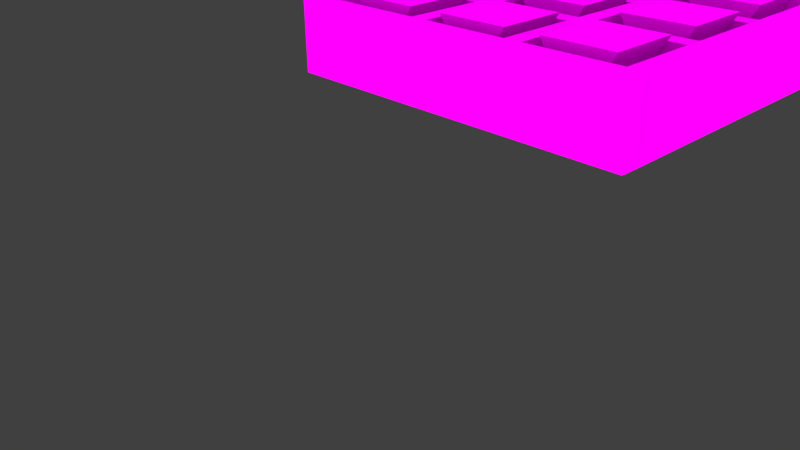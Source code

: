 # Source: tictactoe.blend  (saved by Blender 2.68.0; exported with 4.5.12 LTS)
import bpy
from mathutils import Matrix  # noqa: F401  (used for matrix-valued properties, if any)

bpy.ops.wm.read_factory_settings(use_empty=True)
scene = bpy.context.scene
scene.name = 'Scene'

# ---- collections
col_collection_1 = bpy.data.collections.new('Collection 1'); scene.collection.children.link(col_collection_1)

# ---- images (referenced by path relative to the original .blend; pixels are not part of the script)
import os
ASSET_DIR = os.environ.get("B2B_ASSET_DIR", "")  # directory of the original .blend (textures are referenced by path, not embedded)
HERE = os.path.dirname(os.path.abspath(__file__))  # packed textures are extracted next to this script under _unpacked/

def load_image(name, relpath, width, height, colorspace="sRGB"):
    """Load a texture the original file referenced (path relative to the .blend, or extracted next to this script)."""
    p = next((c for c in (os.path.join(HERE, relpath), os.path.join(ASSET_DIR, relpath)) if relpath and os.path.exists(c)), "")
    if p:
        img = bpy.data.images.load(p, check_existing=True)
        img.name = name
    else:  # same state as the original file: an image datablock whose file is absent (Cycles renders it pink)
        img = bpy.data.images.new(name, width, height)
        img.source = "FILE"
        img.filepath = "//" + (relpath or name)
    img.colorspace_settings.name = colorspace
    return img
img_nought_cross_texture_png = load_image('nought_cross_texture.png', 'textures/nought_cross_texture.png', 1024, 1024, 'sRGB')
img_front_wood_texture_png = load_image('front_wood_texture.png', 'textures/front_wood_texture.png', 1024, 1024, 'sRGB')

# ---- materials (node trees are filled in below, after node groups)
mat_naught_cross = bpy.data.materials.new('naught_cross')
mat_naught_cross.alpha_threshold = 0.0
mat_naught_cross.roughness = 0.5
mat_naught_cross.line_color = (0.0, 0.0, 0.0, 1.0)
mat_material_001 = bpy.data.materials.new('Material.001')
mat_material_001.alpha_threshold = 0.0
mat_material_001.roughness = 0.5
mat_material_001.line_color = (0.0, 0.0, 0.0, 1.0)

# ---- material node trees
mat_naught_cross.use_nodes = True; mat_naught_cross.node_tree.nodes.clear()
_N = mat_naught_cross.node_tree.nodes; _L = mat_naught_cross.node_tree.links
n0 = _N.new('ShaderNodeOutputMaterial'); n0.name = 'Material Output'; n0.location = (300, 300)
n1 = _N.new('ShaderNodeTexImage'); n1.name = 'Image Texture'; n1.location = (-180, 300)
n1.width = 140
n1.image = img_nought_cross_texture_png
n2 = _N.new('ShaderNodeAmbientOcclusion'); n2.name = 'Ambient Occlusion'; n2.location = (110, 300)
n2.samples = 1
n2.inputs[1].default_value = 0.0
_L.new(n1.outputs[0], n2.inputs[0])
_L.new(n2.outputs[0], n0.inputs[0])
n0.is_active_output = True
mat_material_001.use_nodes = True; mat_material_001.node_tree.nodes.clear()
_N = mat_material_001.node_tree.nodes; _L = mat_material_001.node_tree.links
n0 = _N.new('ShaderNodeOutputMaterial'); n0.name = 'Material Output'; n0.location = (300, 300)
n1 = _N.new('ShaderNodeAmbientOcclusion'); n1.name = 'Ambient Occlusion'; n1.location = (110, 300)
n1.samples = 1
n1.inputs[1].default_value = 0.0
n2 = _N.new('ShaderNodeTexImage'); n2.name = 'Image Texture'; n2.location = (-80, 300)
n2.width = 140
n2.image = img_front_wood_texture_png
_L.new(n2.outputs[0], n1.inputs[0])
_L.new(n1.outputs[0], n0.inputs[0])
n0.is_active_output = True

# ---- world
world_world = bpy.data.worlds.new('World'); scene.world = world_world
world_world.color = (0.05088, 0.05088, 0.05088)
world_world.use_sun_shadow = False
world_world.sun_shadow_jitter_overblur = 0.0
world_world.cycles.sampling_method = 'MANUAL'
world_world.cycles.sample_map_resolution = 256

# ---- cameras
cam_camera = bpy.data.cameras.new('Camera')
cam_camera.clip_end = 100.0
cam_camera.lens = 35.0
cam_camera.sensor_width = 32.0
cam_camera.sensor_height = 18.0
cam_camera.ortho_scale = 7.314
cam_camera.dof.focus_distance = 0.0

# ---- lights
light_sun = bpy.data.lights.new('Sun', 'SUN')
light_sun.transmission_factor = 0.0
light_sun.angle = 0.1993
light_sun.energy = 1.0
light_sun.shadow_buffer_clip_start = 0.5
light_sun.shadow_soft_size = 0.1
light_sun.shadow_cascade_max_distance = 1000.0
light_sun.cycles.use_multiple_importance_sampling = False

# ---- meshes
me_cube_019 = bpy.data.meshes.new('Cube.019')
me_cube_019.from_pydata([(-1.0, -1.0, 0.5773), (-1.0, 1.0, 0.5773), (-0.000158, 1.0, -1.155), (-0.000158, -1.0, -1.155), (1.0, -1.0, 0.5775), (1.0, 1.0, 0.5775)], [], [(4, 5, 1, 0), (5, 4, 3, 2), (0, 1, 2, 3), (5, 2, 1), (4, 0, 3)])
_uv = me_cube_019.uv_layers.new(name='UVMap')
_uv.uv.foreach_set('vector', [0.3665, 0.001121, 0.732, 0.0, 0.7331, 0.3655, 0.3677, 0.3666, 0.3665, 0.3655, 0.001121, 0.3666, 0.0, 0.001121, 0.3654, 0.0, 0.3665, 0.732, 0.001121, 0.7331, 1.742e-07, 0.3677, 0.3654, 0.3666, 0.6833, 0.549, 1.0, 0.3666, 0.9996, 0.732, 0.3665, 0.5496, 0.6829, 0.3666, 0.6833, 0.732])
me_cube_019.materials.append(mat_naught_cross)
me_cube_019.use_remesh_preserve_volume = False
me_cube_019.use_remesh_preserve_attributes = False
me_cube_019.use_mirror_vertex_groups = False
me_cube_019.update()
me_cube_018 = bpy.data.meshes.new('Cube.018')
me_cube_018.from_pydata([(-1.0, -1.0, 0.5773), (-1.0, 1.0, 0.5773), (-0.000158, 1.0, -1.155), (-0.000158, -1.0, -1.155), (1.0, -1.0, 0.5775), (1.0, 1.0, 0.5775)], [], [(4, 5, 1, 0), (5, 4, 3, 2), (0, 1, 2, 3), (5, 2, 1), (4, 0, 3)])
_uv = me_cube_018.uv_layers.new(name='UVMap')
_uv.uv.foreach_set('vector', [0.3665, 0.001121, 0.732, 0.0, 0.7331, 0.3655, 0.3677, 0.3666, 0.3665, 0.3655, 0.001121, 0.3666, 0.0, 0.001121, 0.3654, 0.0, 0.3665, 0.732, 0.001121, 0.7331, 1.742e-07, 0.3677, 0.3654, 0.3666, 0.6833, 0.549, 1.0, 0.3666, 0.9996, 0.732, 0.3665, 0.5496, 0.6829, 0.3666, 0.6833, 0.732])
me_cube_018.materials.append(mat_naught_cross)
me_cube_018.use_remesh_preserve_volume = False
me_cube_018.use_remesh_preserve_attributes = False
me_cube_018.use_mirror_vertex_groups = False
me_cube_018.update()
me_cube_024 = bpy.data.meshes.new('Cube.024')
me_cube_024.from_pydata([(-1.0, -1.0, 0.5773), (-1.0, 1.0, 0.5773), (-0.000158, 1.0, -1.155), (-0.000158, -1.0, -1.155), (1.0, -1.0, 0.5775), (1.0, 1.0, 0.5775)], [], [(4, 5, 1, 0), (5, 4, 3, 2), (0, 1, 2, 3), (5, 2, 1), (4, 0, 3)])
_uv = me_cube_024.uv_layers.new(name='UVMap')
_uv.uv.foreach_set('vector', [0.3665, 0.001121, 0.732, 0.0, 0.7331, 0.3655, 0.3677, 0.3666, 0.3665, 0.3655, 0.001121, 0.3666, 0.0, 0.001121, 0.3654, 0.0, 0.3665, 0.732, 0.001121, 0.7331, 1.742e-07, 0.3677, 0.3654, 0.3666, 0.6833, 0.549, 1.0, 0.3666, 0.9996, 0.732, 0.3665, 0.5496, 0.6829, 0.3666, 0.6833, 0.732])
me_cube_024.materials.append(mat_naught_cross)
me_cube_024.use_remesh_preserve_volume = False
me_cube_024.use_remesh_preserve_attributes = False
me_cube_024.use_mirror_vertex_groups = False
me_cube_024.update()
me_cube_001 = bpy.data.meshes.new('Cube.001')
me_cube_001.from_pydata([(-1.0, -1.0, 0.5773), (-1.0, 1.0, 0.5773), (-0.000158, 1.0, -1.155), (-0.000158, -1.0, -1.155), (1.0, -1.0, 0.5775), (1.0, 1.0, 0.5775)], [], [(4, 5, 1, 0), (5, 4, 3, 2), (0, 1, 2, 3), (5, 2, 1), (4, 0, 3)])
_uv = me_cube_001.uv_layers.new(name='UVMap')
_uv.uv.foreach_set('vector', [0.3665, 0.001121, 0.732, 0.0, 0.7331, 0.3655, 0.3677, 0.3666, 0.3665, 0.3655, 0.001121, 0.3666, 0.0, 0.001121, 0.3654, 0.0, 0.3665, 0.732, 0.001121, 0.7331, 1.742e-07, 0.3677, 0.3654, 0.3666, 0.6833, 0.549, 1.0, 0.3666, 0.9996, 0.732, 0.3665, 0.5496, 0.6829, 0.3666, 0.6833, 0.732])
me_cube_001.materials.append(mat_naught_cross)
me_cube_001.use_remesh_preserve_volume = False
me_cube_001.use_remesh_preserve_attributes = False
me_cube_001.use_mirror_vertex_groups = False
me_cube_001.update()
me_cube_006 = bpy.data.meshes.new('Cube.006')
me_cube_006.from_pydata([(-1.0, -1.0, 0.5773), (-1.0, 1.0, 0.5773), (-0.000158, 1.0, -1.155), (-0.000158, -1.0, -1.155), (1.0, -1.0, 0.5775), (1.0, 1.0, 0.5775)], [], [(4, 5, 1, 0), (5, 4, 3, 2), (0, 1, 2, 3), (5, 2, 1), (4, 0, 3)])
_uv = me_cube_006.uv_layers.new(name='UVMap')
_uv.uv.foreach_set('vector', [0.3665, 0.001121, 0.732, 0.0, 0.7331, 0.3655, 0.3677, 0.3666, 0.3665, 0.3655, 0.001121, 0.3666, 0.0, 0.001121, 0.3654, 0.0, 0.3665, 0.732, 0.001121, 0.7331, 1.742e-07, 0.3677, 0.3654, 0.3666, 0.6833, 0.549, 1.0, 0.3666, 0.9996, 0.732, 0.3665, 0.5496, 0.6829, 0.3666, 0.6833, 0.732])
me_cube_006.materials.append(mat_naught_cross)
me_cube_006.use_remesh_preserve_volume = False
me_cube_006.use_remesh_preserve_attributes = False
me_cube_006.use_mirror_vertex_groups = False
me_cube_006.update()
me_cube_004 = bpy.data.meshes.new('Cube.004')
me_cube_004.from_pydata([(-1.0, -1.0, 0.5773), (-1.0, 1.0, 0.5773), (-0.000158, 1.0, -1.155), (-0.000158, -1.0, -1.155), (1.0, -1.0, 0.5775), (1.0, 1.0, 0.5775)], [], [(4, 5, 1, 0), (5, 4, 3, 2), (0, 1, 2, 3), (5, 2, 1), (4, 0, 3)])
_uv = me_cube_004.uv_layers.new(name='UVMap')
_uv.uv.foreach_set('vector', [0.3665, 0.001121, 0.732, 0.0, 0.7331, 0.3655, 0.3677, 0.3666, 0.3665, 0.3655, 0.001121, 0.3666, 0.0, 0.001121, 0.3654, 0.0, 0.3665, 0.732, 0.001121, 0.7331, 1.742e-07, 0.3677, 0.3654, 0.3666, 0.6833, 0.549, 1.0, 0.3666, 0.9996, 0.732, 0.3665, 0.5496, 0.6829, 0.3666, 0.6833, 0.732])
me_cube_004.materials.append(mat_naught_cross)
me_cube_004.use_remesh_preserve_volume = False
me_cube_004.use_remesh_preserve_attributes = False
me_cube_004.use_mirror_vertex_groups = False
me_cube_004.update()
me_cube_003 = bpy.data.meshes.new('Cube.003')
me_cube_003.from_pydata([(-1.0, -1.0, -1.0), (-1.0, 1.0, -1.0), (1.0, 1.0, -1.0), (1.0, -1.0, -1.0), (-1.0, -1.0, 1.0), (-1.0, 1.0, 1.0), (1.0, 1.0, 1.0), (1.0, -1.0, 1.0)], [], [(4, 5, 1, 0), (5, 6, 2, 1), (6, 7, 3, 2), (7, 4, 0, 3), (0, 1, 2, 3), (7, 6, 5, 4)])
_uv = me_cube_003.uv_layers.new(name='UVMap')
_uv.uv.foreach_set('vector', [0.6667, 0.6656, 0.3344, 0.6667, 0.3333, 0.3344, 0.6656, 0.3333, 0.00102, 0.3333, 0.0, 0.00102, 0.3323, 0.0, 0.3333, 0.3323, 1.0, 0.6656, 0.6677, 0.6667, 0.6667, 0.3344, 0.999, 0.3333, 0.3344, 0.3333, 0.3333, 0.001019, 0.6656, 0.0, 0.6667, 0.3323, 0.3333, 0.6656, 0.00102, 0.6667, 7.923e-08, 0.3344, 0.3323, 0.3333, 0.3333, 0.6677, 0.6656, 0.6667, 0.6667, 0.999, 0.3344, 1.0])
_ca = me_cube_003.color_attributes.new('Col', 'BYTE_COLOR', 'CORNER')
_ca.data.foreach_set('color', [1.0, 1.0, 1.0, 1.0, 1.0, 1.0, 1.0, 1.0, 1.0, 1.0, 1.0, 1.0, 1.0, 1.0, 1.0, 1.0, 1.0, 1.0, 1.0, 1.0, 1.0, 1.0, 1.0, 1.0, 1.0, 1.0, 1.0, 1.0, 1.0, 1.0, 1.0, 1.0, 1.0, 1.0, 1.0, 1.0, 1.0, 1.0, 1.0, 1.0, 1.0, 1.0, 1.0, 1.0, 1.0, 1.0, 1.0, 1.0, 1.0, 1.0, 1.0, 1.0, 1.0, 1.0, 1.0, 1.0, 1.0, 1.0, 1.0, 1.0, 1.0, 1.0, 1.0, 1.0, 1.0, 1.0, 1.0, 1.0, 1.0, 1.0, 1.0, 1.0, 1.0, 1.0, 1.0, 1.0, 1.0, 1.0, 1.0, 1.0, 1.0, 1.0, 1.0, 1.0, 1.0, 1.0, 1.0, 1.0, 1.0, 1.0, 1.0, 1.0, 1.0, 1.0, 1.0, 1.0])
me_cube_003.materials.append(mat_material_001)
me_cube_003.use_remesh_preserve_volume = False
me_cube_003.use_remesh_preserve_attributes = False
me_cube_003.use_mirror_vertex_groups = False
me_cube_003.update()
me_cube_020 = bpy.data.meshes.new('Cube.020')
me_cube_020.from_pydata([(-1.0, -1.0, -1.0), (-1.0, 1.0, -1.0), (1.0, 1.0, -1.0), (1.0, -1.0, -1.0), (-1.0, -1.0, 1.0), (-1.0, 1.0, 1.0), (1.0, 1.0, 1.0), (1.0, -1.0, 1.0)], [], [(4, 5, 1, 0), (5, 6, 2, 1), (6, 7, 3, 2), (7, 4, 0, 3), (0, 1, 2, 3), (7, 6, 5, 4)])
_uv = me_cube_020.uv_layers.new(name='UVMap')
_uv.uv.foreach_set('vector', [0.6667, 0.6656, 0.3344, 0.6667, 0.3333, 0.3344, 0.6656, 0.3333, 0.00102, 0.3333, 0.0, 0.00102, 0.3323, 0.0, 0.3333, 0.3323, 1.0, 0.6656, 0.6677, 0.6667, 0.6667, 0.3344, 0.999, 0.3333, 0.3344, 0.3333, 0.3333, 0.001019, 0.6656, 0.0, 0.6667, 0.3323, 0.3333, 0.6656, 0.00102, 0.6667, 7.923e-08, 0.3344, 0.3323, 0.3333, 0.3333, 0.6677, 0.6656, 0.6667, 0.6667, 0.999, 0.3344, 1.0])
_ca = me_cube_020.color_attributes.new('Col', 'BYTE_COLOR', 'CORNER')
_ca.data.foreach_set('color', [1.0, 1.0, 1.0, 1.0, 1.0, 1.0, 1.0, 1.0, 1.0, 1.0, 1.0, 1.0, 1.0, 1.0, 1.0, 1.0, 1.0, 1.0, 1.0, 1.0, 1.0, 1.0, 1.0, 1.0, 1.0, 1.0, 1.0, 1.0, 1.0, 1.0, 1.0, 1.0, 1.0, 1.0, 1.0, 1.0, 1.0, 1.0, 1.0, 1.0, 1.0, 1.0, 1.0, 1.0, 1.0, 1.0, 1.0, 1.0, 1.0, 1.0, 1.0, 1.0, 1.0, 1.0, 1.0, 1.0, 1.0, 1.0, 1.0, 1.0, 1.0, 1.0, 1.0, 1.0, 1.0, 1.0, 1.0, 1.0, 1.0, 1.0, 1.0, 1.0, 1.0, 1.0, 1.0, 1.0, 1.0, 1.0, 1.0, 1.0, 1.0, 1.0, 1.0, 1.0, 1.0, 1.0, 1.0, 1.0, 1.0, 1.0, 1.0, 1.0, 1.0, 1.0, 1.0, 1.0])
me_cube_020.materials.append(mat_material_001)
me_cube_020.use_remesh_preserve_volume = False
me_cube_020.use_remesh_preserve_attributes = False
me_cube_020.use_mirror_vertex_groups = False
me_cube_020.update()
me_cube_021 = bpy.data.meshes.new('Cube.021')
me_cube_021.from_pydata([(-1.0, -1.0, -1.0), (-1.0, 1.0, -1.0), (1.0, 1.0, -1.0), (1.0, -1.0, -1.0), (-1.0, -1.0, 1.0), (-1.0, 1.0, 1.0), (1.0, 1.0, 1.0), (1.0, -1.0, 1.0)], [], [(4, 5, 1, 0), (5, 6, 2, 1), (6, 7, 3, 2), (7, 4, 0, 3), (0, 1, 2, 3), (7, 6, 5, 4)])
_uv = me_cube_021.uv_layers.new(name='UVMap')
_uv.uv.foreach_set('vector', [0.6667, 0.6656, 0.3344, 0.6667, 0.3333, 0.3344, 0.6656, 0.3333, 0.00102, 0.3333, 0.0, 0.00102, 0.3323, 0.0, 0.3333, 0.3323, 1.0, 0.6656, 0.6677, 0.6667, 0.6667, 0.3344, 0.999, 0.3333, 0.3344, 0.3333, 0.3333, 0.001019, 0.6656, 0.0, 0.6667, 0.3323, 0.3333, 0.6656, 0.00102, 0.6667, 7.923e-08, 0.3344, 0.3323, 0.3333, 0.3333, 0.6677, 0.6656, 0.6667, 0.6667, 0.999, 0.3344, 1.0])
_ca = me_cube_021.color_attributes.new('Col', 'BYTE_COLOR', 'CORNER')
_ca.data.foreach_set('color', [1.0, 1.0, 1.0, 1.0, 1.0, 1.0, 1.0, 1.0, 1.0, 1.0, 1.0, 1.0, 1.0, 1.0, 1.0, 1.0, 1.0, 1.0, 1.0, 1.0, 1.0, 1.0, 1.0, 1.0, 1.0, 1.0, 1.0, 1.0, 1.0, 1.0, 1.0, 1.0, 1.0, 1.0, 1.0, 1.0, 1.0, 1.0, 1.0, 1.0, 1.0, 1.0, 1.0, 1.0, 1.0, 1.0, 1.0, 1.0, 1.0, 1.0, 1.0, 1.0, 1.0, 1.0, 1.0, 1.0, 1.0, 1.0, 1.0, 1.0, 1.0, 1.0, 1.0, 1.0, 1.0, 1.0, 1.0, 1.0, 1.0, 1.0, 1.0, 1.0, 1.0, 1.0, 1.0, 1.0, 1.0, 1.0, 1.0, 1.0, 1.0, 1.0, 1.0, 1.0, 1.0, 1.0, 1.0, 1.0, 1.0, 1.0, 1.0, 1.0, 1.0, 1.0, 1.0, 1.0])
me_cube_021.materials.append(mat_material_001)
me_cube_021.use_remesh_preserve_volume = False
me_cube_021.use_remesh_preserve_attributes = False
me_cube_021.use_mirror_vertex_groups = False
me_cube_021.update()
me_cube_008 = bpy.data.meshes.new('Cube.008')
me_cube_008.from_pydata([(-1.0, -1.0, -1.0), (-1.0, 1.0, -1.0), (1.0, 1.0, -1.0), (1.0, -1.0, -1.0), (-1.0, -1.0, 1.0), (-1.0, 1.0, 1.0), (1.0, 1.0, 1.0), (1.0, -1.0, 1.0)], [], [(4, 5, 1, 0), (5, 6, 2, 1), (6, 7, 3, 2), (7, 4, 0, 3), (0, 1, 2, 3), (7, 6, 5, 4)])
_uv = me_cube_008.uv_layers.new(name='UVMap')
_uv.uv.foreach_set('vector', [0.6667, 0.6656, 0.3344, 0.6667, 0.3333, 0.3344, 0.6656, 0.3333, 0.00102, 0.3333, 0.0, 0.00102, 0.3323, 0.0, 0.3333, 0.3323, 1.0, 0.6656, 0.6677, 0.6667, 0.6667, 0.3344, 0.999, 0.3333, 0.3344, 0.3333, 0.3333, 0.001019, 0.6656, 0.0, 0.6667, 0.3323, 0.3333, 0.6656, 0.00102, 0.6667, 7.923e-08, 0.3344, 0.3323, 0.3333, 0.3333, 0.6677, 0.6656, 0.6667, 0.6667, 0.999, 0.3344, 1.0])
_ca = me_cube_008.color_attributes.new('Col', 'BYTE_COLOR', 'CORNER')
_ca.data.foreach_set('color', [1.0, 1.0, 1.0, 1.0, 1.0, 1.0, 1.0, 1.0, 1.0, 1.0, 1.0, 1.0, 1.0, 1.0, 1.0, 1.0, 1.0, 1.0, 1.0, 1.0, 1.0, 1.0, 1.0, 1.0, 1.0, 1.0, 1.0, 1.0, 1.0, 1.0, 1.0, 1.0, 1.0, 1.0, 1.0, 1.0, 1.0, 1.0, 1.0, 1.0, 1.0, 1.0, 1.0, 1.0, 1.0, 1.0, 1.0, 1.0, 1.0, 1.0, 1.0, 1.0, 1.0, 1.0, 1.0, 1.0, 1.0, 1.0, 1.0, 1.0, 1.0, 1.0, 1.0, 1.0, 1.0, 1.0, 1.0, 1.0, 1.0, 1.0, 1.0, 1.0, 1.0, 1.0, 1.0, 1.0, 1.0, 1.0, 1.0, 1.0, 1.0, 1.0, 1.0, 1.0, 1.0, 1.0, 1.0, 1.0, 1.0, 1.0, 1.0, 1.0, 1.0, 1.0, 1.0, 1.0])
me_cube_008.materials.append(mat_material_001)
me_cube_008.use_remesh_preserve_volume = False
me_cube_008.use_remesh_preserve_attributes = False
me_cube_008.use_mirror_vertex_groups = False
me_cube_008.update()
me_cube_005 = bpy.data.meshes.new('Cube.005')
me_cube_005.from_pydata([(-1.0, -1.0, -1.0), (-1.0, 1.0, -1.0), (1.0, 1.0, -1.0), (1.0, -1.0, -1.0), (-1.0, -1.0, 1.0), (-1.0, 1.0, 1.0), (1.0, 1.0, 1.0), (1.0, -1.0, 1.0)], [], [(4, 5, 1, 0), (5, 6, 2, 1), (6, 7, 3, 2), (7, 4, 0, 3), (0, 1, 2, 3), (7, 6, 5, 4)])
_uv = me_cube_005.uv_layers.new(name='UVMap')
_uv.uv.foreach_set('vector', [0.6667, 0.6656, 0.3344, 0.6667, 0.3333, 0.3344, 0.6656, 0.3333, 0.00102, 0.3333, 0.0, 0.00102, 0.3323, 0.0, 0.3333, 0.3323, 1.0, 0.6656, 0.6677, 0.6667, 0.6667, 0.3344, 0.999, 0.3333, 0.3344, 0.3333, 0.3333, 0.001019, 0.6656, 0.0, 0.6667, 0.3323, 0.3333, 0.6656, 0.00102, 0.6667, 7.923e-08, 0.3344, 0.3323, 0.3333, 0.3333, 0.6677, 0.6656, 0.6667, 0.6667, 0.999, 0.3344, 1.0])
_ca = me_cube_005.color_attributes.new('Col', 'BYTE_COLOR', 'CORNER')
_ca.data.foreach_set('color', [1.0, 1.0, 1.0, 1.0, 1.0, 1.0, 1.0, 1.0, 1.0, 1.0, 1.0, 1.0, 1.0, 1.0, 1.0, 1.0, 1.0, 1.0, 1.0, 1.0, 1.0, 1.0, 1.0, 1.0, 1.0, 1.0, 1.0, 1.0, 1.0, 1.0, 1.0, 1.0, 1.0, 1.0, 1.0, 1.0, 1.0, 1.0, 1.0, 1.0, 1.0, 1.0, 1.0, 1.0, 1.0, 1.0, 1.0, 1.0, 1.0, 1.0, 1.0, 1.0, 1.0, 1.0, 1.0, 1.0, 1.0, 1.0, 1.0, 1.0, 1.0, 1.0, 1.0, 1.0, 1.0, 1.0, 1.0, 1.0, 1.0, 1.0, 1.0, 1.0, 1.0, 1.0, 1.0, 1.0, 1.0, 1.0, 1.0, 1.0, 1.0, 1.0, 1.0, 1.0, 1.0, 1.0, 1.0, 1.0, 1.0, 1.0, 1.0, 1.0, 1.0, 1.0, 1.0, 1.0])
me_cube_005.materials.append(mat_material_001)
me_cube_005.use_remesh_preserve_volume = False
me_cube_005.use_remesh_preserve_attributes = False
me_cube_005.use_mirror_vertex_groups = False
me_cube_005.update()
me_cube_002 = bpy.data.meshes.new('Cube.002')
me_cube_002.from_pydata([(-1.0, -1.0, -1.0), (-1.0, 1.0, -1.0), (1.0, 1.0, -1.0), (1.0, -1.0, -1.0), (-1.0, -1.0, 1.0), (-1.0, 1.0, 1.0), (1.0, 1.0, 1.0), (1.0, -1.0, 1.0)], [], [(4, 5, 1, 0), (5, 6, 2, 1), (6, 7, 3, 2), (7, 4, 0, 3), (0, 1, 2, 3), (7, 6, 5, 4)])
_uv = me_cube_002.uv_layers.new(name='UVMap')
_uv.uv.foreach_set('vector', [0.6667, 0.6656, 0.3344, 0.6667, 0.3333, 0.3344, 0.6656, 0.3333, 0.00102, 0.3333, 0.0, 0.00102, 0.3323, 0.0, 0.3333, 0.3323, 1.0, 0.6656, 0.6677, 0.6667, 0.6667, 0.3344, 0.999, 0.3333, 0.3344, 0.3333, 0.3333, 0.001019, 0.6656, 0.0, 0.6667, 0.3323, 0.3333, 0.6656, 0.00102, 0.6667, 7.923e-08, 0.3344, 0.3323, 0.3333, 0.3333, 0.6677, 0.6656, 0.6667, 0.6667, 0.999, 0.3344, 1.0])
_ca = me_cube_002.color_attributes.new('Col', 'BYTE_COLOR', 'CORNER')
_ca.data.foreach_set('color', [1.0, 1.0, 1.0, 1.0, 1.0, 1.0, 1.0, 1.0, 1.0, 1.0, 1.0, 1.0, 1.0, 1.0, 1.0, 1.0, 1.0, 1.0, 1.0, 1.0, 1.0, 1.0, 1.0, 1.0, 1.0, 1.0, 1.0, 1.0, 1.0, 1.0, 1.0, 1.0, 1.0, 1.0, 1.0, 1.0, 1.0, 1.0, 1.0, 1.0, 1.0, 1.0, 1.0, 1.0, 1.0, 1.0, 1.0, 1.0, 1.0, 1.0, 1.0, 1.0, 1.0, 1.0, 1.0, 1.0, 1.0, 1.0, 1.0, 1.0, 1.0, 1.0, 1.0, 1.0, 1.0, 1.0, 1.0, 1.0, 1.0, 1.0, 1.0, 1.0, 1.0, 1.0, 1.0, 1.0, 1.0, 1.0, 1.0, 1.0, 1.0, 1.0, 1.0, 1.0, 1.0, 1.0, 1.0, 1.0, 1.0, 1.0, 1.0, 1.0, 1.0, 1.0, 1.0, 1.0])
me_cube_002.materials.append(mat_material_001)
me_cube_002.use_remesh_preserve_volume = False
me_cube_002.use_remesh_preserve_attributes = False
me_cube_002.use_mirror_vertex_groups = False
me_cube_002.update()
me_cube_000 = bpy.data.meshes.new('Cube.000')
me_cube_000.from_pydata([(-1.0, -1.0, -1.0), (-1.0, 1.0, -1.0), (1.0, 1.0, -1.0), (1.0, -1.0, -1.0), (-1.0, -1.0, 1.0), (-1.0, 1.0, 1.0), (1.0, 1.0, 1.0), (1.0, -1.0, 1.0)], [], [(4, 5, 1, 0), (5, 6, 2, 1), (6, 7, 3, 2), (7, 4, 0, 3), (0, 1, 2, 3), (7, 6, 5, 4)])
_uv = me_cube_000.uv_layers.new(name='UVMap')
_uv.uv.foreach_set('vector', [0.6667, 0.6656, 0.3344, 0.6667, 0.3333, 0.3344, 0.6656, 0.3333, 0.00102, 0.3333, 0.0, 0.00102, 0.3323, 0.0, 0.3333, 0.3323, 1.0, 0.6656, 0.6677, 0.6667, 0.6667, 0.3344, 0.999, 0.3333, 0.3344, 0.3333, 0.3333, 0.001019, 0.6656, 0.0, 0.6667, 0.3323, 0.3333, 0.6656, 0.00102, 0.6667, 7.923e-08, 0.3344, 0.3323, 0.3333, 0.3333, 0.6677, 0.6656, 0.6667, 0.6667, 0.999, 0.3344, 1.0])
_ca = me_cube_000.color_attributes.new('Col', 'BYTE_COLOR', 'CORNER')
_ca.data.foreach_set('color', [1.0, 1.0, 1.0, 1.0, 1.0, 1.0, 1.0, 1.0, 1.0, 1.0, 1.0, 1.0, 1.0, 1.0, 1.0, 1.0, 1.0, 1.0, 1.0, 1.0, 1.0, 1.0, 1.0, 1.0, 1.0, 1.0, 1.0, 1.0, 1.0, 1.0, 1.0, 1.0, 1.0, 1.0, 1.0, 1.0, 1.0, 1.0, 1.0, 1.0, 1.0, 1.0, 1.0, 1.0, 1.0, 1.0, 1.0, 1.0, 1.0, 1.0, 1.0, 1.0, 1.0, 1.0, 1.0, 1.0, 1.0, 1.0, 1.0, 1.0, 1.0, 1.0, 1.0, 1.0, 1.0, 1.0, 1.0, 1.0, 1.0, 1.0, 1.0, 1.0, 1.0, 1.0, 1.0, 1.0, 1.0, 1.0, 1.0, 1.0, 1.0, 1.0, 1.0, 1.0, 1.0, 1.0, 1.0, 1.0, 1.0, 1.0, 1.0, 1.0, 1.0, 1.0, 1.0, 1.0])
me_cube_000.materials.append(mat_material_001)
me_cube_000.use_remesh_preserve_volume = False
me_cube_000.use_remesh_preserve_attributes = False
me_cube_000.use_mirror_vertex_groups = False
me_cube_000.update()
me_cube_022 = bpy.data.meshes.new('Cube.022')
me_cube_022.from_pydata([(-1.0, -1.0, -1.0), (-1.0, 1.0, -1.0), (1.0, 1.0, -1.0), (1.0, -1.0, -1.0), (-1.0, -1.0, 1.0), (-1.0, 1.0, 1.0), (1.0, 1.0, 1.0), (1.0, -1.0, 1.0)], [], [(4, 5, 1, 0), (5, 6, 2, 1), (6, 7, 3, 2), (7, 4, 0, 3), (0, 1, 2, 3), (7, 6, 5, 4)])
_uv = me_cube_022.uv_layers.new(name='UVMap')
_uv.uv.foreach_set('vector', [0.6667, 0.6656, 0.3344, 0.6667, 0.3333, 0.3344, 0.6656, 0.3333, 0.00102, 0.3333, 0.0, 0.00102, 0.3323, 0.0, 0.3333, 0.3323, 1.0, 0.6656, 0.6677, 0.6667, 0.6667, 0.3344, 0.999, 0.3333, 0.3344, 0.3333, 0.3333, 0.001019, 0.6656, 0.0, 0.6667, 0.3323, 0.3333, 0.6656, 0.00102, 0.6667, 7.923e-08, 0.3344, 0.3323, 0.3333, 0.3333, 0.6677, 0.6656, 0.6667, 0.6667, 0.999, 0.3344, 1.0])
_ca = me_cube_022.color_attributes.new('Col', 'BYTE_COLOR', 'CORNER')
_ca.data.foreach_set('color', [1.0, 1.0, 1.0, 1.0, 1.0, 1.0, 1.0, 1.0, 1.0, 1.0, 1.0, 1.0, 1.0, 1.0, 1.0, 1.0, 1.0, 1.0, 1.0, 1.0, 1.0, 1.0, 1.0, 1.0, 1.0, 1.0, 1.0, 1.0, 1.0, 1.0, 1.0, 1.0, 1.0, 1.0, 1.0, 1.0, 1.0, 1.0, 1.0, 1.0, 1.0, 1.0, 1.0, 1.0, 1.0, 1.0, 1.0, 1.0, 1.0, 1.0, 1.0, 1.0, 1.0, 1.0, 1.0, 1.0, 1.0, 1.0, 1.0, 1.0, 1.0, 1.0, 1.0, 1.0, 1.0, 1.0, 1.0, 1.0, 1.0, 1.0, 1.0, 1.0, 1.0, 1.0, 1.0, 1.0, 1.0, 1.0, 1.0, 1.0, 1.0, 1.0, 1.0, 1.0, 1.0, 1.0, 1.0, 1.0, 1.0, 1.0, 1.0, 1.0, 1.0, 1.0, 1.0, 1.0])
me_cube_022.materials.append(mat_material_001)
me_cube_022.use_remesh_preserve_volume = False
me_cube_022.use_remesh_preserve_attributes = False
me_cube_022.use_mirror_vertex_groups = False
me_cube_022.update()
me_cube_023 = bpy.data.meshes.new('Cube.023')
me_cube_023.from_pydata([(-1.0, -1.0, 0.5773), (-1.0, 1.0, 0.5773), (-0.000158, 1.0, -1.155), (-0.000158, -1.0, -1.155), (1.0, -1.0, 0.5775), (1.0, 1.0, 0.5775)], [], [(4, 5, 1, 0), (5, 4, 3, 2), (0, 1, 2, 3), (5, 2, 1), (4, 0, 3)])
_uv = me_cube_023.uv_layers.new(name='UVMap')
_uv.uv.foreach_set('vector', [0.3665, 0.001121, 0.732, 0.0, 0.7331, 0.3655, 0.3677, 0.3666, 0.3665, 0.3655, 0.001121, 0.3666, 0.0, 0.001121, 0.3654, 0.0, 0.3665, 0.732, 0.001121, 0.7331, 1.742e-07, 0.3677, 0.3654, 0.3666, 0.6833, 0.549, 1.0, 0.3666, 0.9996, 0.732, 0.3665, 0.5496, 0.6829, 0.3666, 0.6833, 0.732])
me_cube_023.materials.append(mat_naught_cross)
me_cube_023.use_remesh_preserve_volume = False
me_cube_023.use_remesh_preserve_attributes = False
me_cube_023.use_mirror_vertex_groups = False
me_cube_023.update()
me_cube_009 = bpy.data.meshes.new('Cube.009')
me_cube_009.from_pydata([(-1.0, -1.0, 0.5773), (-1.0, 1.0, 0.5773), (-0.000158, 1.0, -1.155), (-0.000158, -1.0, -1.155), (1.0, -1.0, 0.5775), (1.0, 1.0, 0.5775)], [], [(4, 5, 1, 0), (5, 4, 3, 2), (0, 1, 2, 3), (5, 2, 1), (4, 0, 3)])
_uv = me_cube_009.uv_layers.new(name='UVMap')
_uv.uv.foreach_set('vector', [0.3665, 0.001121, 0.732, 0.0, 0.7331, 0.3655, 0.3677, 0.3666, 0.3665, 0.3655, 0.001121, 0.3666, 0.0, 0.001121, 0.3654, 0.0, 0.3665, 0.732, 0.001121, 0.7331, 1.742e-07, 0.3677, 0.3654, 0.3666, 0.6833, 0.549, 1.0, 0.3666, 0.9996, 0.732, 0.3665, 0.5496, 0.6829, 0.3666, 0.6833, 0.732])
me_cube_009.materials.append(mat_naught_cross)
me_cube_009.use_remesh_preserve_volume = False
me_cube_009.use_remesh_preserve_attributes = False
me_cube_009.use_mirror_vertex_groups = False
me_cube_009.update()
me_cube_007 = bpy.data.meshes.new('Cube.007')
me_cube_007.from_pydata([(-1.0, -1.0, 0.5773), (-1.0, 1.0, 0.5773), (-0.000158, 1.0, -1.155), (-0.000158, -1.0, -1.155), (1.0, -1.0, 0.5775), (1.0, 1.0, 0.5775)], [], [(4, 5, 1, 0), (5, 4, 3, 2), (0, 1, 2, 3), (5, 2, 1), (4, 0, 3)])
_uv = me_cube_007.uv_layers.new(name='UVMap')
_uv.uv.foreach_set('vector', [0.3665, 0.001121, 0.732, 0.0, 0.7331, 0.3655, 0.3677, 0.3666, 0.3665, 0.3655, 0.001121, 0.3666, 0.0, 0.001121, 0.3654, 0.0, 0.3665, 0.732, 0.001121, 0.7331, 1.742e-07, 0.3677, 0.3654, 0.3666, 0.6833, 0.549, 1.0, 0.3666, 0.9996, 0.732, 0.3665, 0.5496, 0.6829, 0.3666, 0.6833, 0.732])
me_cube_007.materials.append(mat_naught_cross)
me_cube_007.use_remesh_preserve_volume = False
me_cube_007.use_remesh_preserve_attributes = False
me_cube_007.use_mirror_vertex_groups = False
me_cube_007.update()

# ---- objects
ob_21 = bpy.data.objects.new('21', me_cube_019)
ob_22 = bpy.data.objects.new('22', me_cube_018)
ob_20 = bpy.data.objects.new('20', me_cube_024)
ob_10 = bpy.data.objects.new('10', me_cube_001)
ob_12 = bpy.data.objects.new('12', me_cube_006)
ob_11 = bpy.data.objects.new('11', me_cube_004)
ob_cube_016 = bpy.data.objects.new('Cube.016', me_cube_003)
ob_cube_015 = bpy.data.objects.new('Cube.015', me_cube_020)
ob_cube_017 = bpy.data.objects.new('Cube.017', me_cube_021)
ob_cube_014 = bpy.data.objects.new('Cube.014', me_cube_008)
ob_cube_012 = bpy.data.objects.new('Cube.012', me_cube_005)
ob_cube_013 = bpy.data.objects.new('Cube.013', me_cube_002)
ob_cube_010 = bpy.data.objects.new('Cube.010', me_cube_000)
ob_sun = bpy.data.objects.new('Sun', light_sun)
ob_cube_011 = bpy.data.objects.new('Cube.011', me_cube_022)
ob_01 = bpy.data.objects.new('01', me_cube_023)
ob_02 = bpy.data.objects.new('02', me_cube_009)
ob_00 = bpy.data.objects.new('00', me_cube_007)
ob_camera = bpy.data.objects.new('Camera', cam_camera)

# ---- transforms, parenting, visibility, modifiers, constraints
ob_21.location = (0.0, -3.0, 0.0)
ob_21.lineart.crease_threshold = 0.0
ob_22.location = (3.0, -3.0, 0.0)
ob_22.lineart.crease_threshold = 0.0
ob_20.location = (-3.0, -3.0, 0.0)
ob_20.lineart.crease_threshold = 0.0
ob_10.location = (-3.0, 0.0, 0.0)
ob_10.lineart.crease_threshold = 0.0
ob_12.location = (3.0, 0.0, 0.0)
ob_12.lineart.crease_threshold = 0.0
ob_11.location = (0.0, 0.0, 0.0)
ob_11.lineart.crease_threshold = 0.0
ob_cube_016.location = (-4.7, -0.07836, -0.55)
ob_cube_016.rotation_euler = (0.0, -0.0, 1.571)
ob_cube_016.scale = (4.75, 0.25, 1.0)
ob_cube_016.lineart.crease_threshold = 0.0
ob_cube_015.location = (4.7, -0.07912, -0.55)
ob_cube_015.rotation_euler = (0.0, -0.0, 1.571)
ob_cube_015.scale = (4.75, 0.25, 1.0)
ob_cube_015.lineart.crease_threshold = 0.0
ob_cube_017.location = (1.461, -0.07912, -0.5811)
ob_cube_017.rotation_euler = (0.0, -0.0, 1.571)
ob_cube_017.scale = (4.75, 0.25, 1.0)
ob_cube_017.lineart.crease_threshold = 0.0
ob_cube_014.location = (-1.46, -0.07912, -0.5811)
ob_cube_014.rotation_euler = (0.0, -0.0, 1.571)
ob_cube_014.scale = (4.75, 0.25, 1.0)
ob_cube_014.lineart.crease_threshold = 0.0
ob_cube_012.location = (0.01913, 4.78, -0.5)
ob_cube_012.scale = (5.0, 0.25, 1.0)
ob_cube_012.lineart.crease_threshold = 0.0
ob_cube_013.location = (0.01913, 1.465, -0.7103)
ob_cube_013.scale = (4.5, 0.25, 1.0)
ob_cube_013.lineart.crease_threshold = 0.0
ob_cube_010.location = (0.01913, -1.503, -0.6499)
ob_cube_010.scale = (4.5, 0.25, 1.0)
ob_cube_010.lineart.crease_threshold = 0.0
ob_sun.location = (4.848, -3.951, 24.52)
ob_sun.lineart.crease_threshold = 0.0
ob_cube_011.location = (0.0, -4.75, -0.5)
ob_cube_011.scale = (5.0, 0.25, 1.0)
ob_cube_011.lineart.crease_threshold = 0.0
ob_01.location = (0.0, 3.0, 0.0)
ob_01.lineart.crease_threshold = 0.0
ob_02.location = (3.0, 3.0, 0.0)
ob_02.lineart.crease_threshold = 0.0
ob_00.location = (-3.0, 3.0, 0.0)
ob_00.lineart.crease_threshold = 0.0
ob_camera.location = (13.58, -18.98, 5.344)
ob_camera.rotation_euler = (1.109, 0.01082, 0.8149)
ob_camera.lock_rotations_4d = False
ob_camera.empty_display_type = 'ARROWS'
ob_camera.color = (0.0, 0.0, 0.0, 0.0)
ob_camera.display_type = 'WIRE'
ob_camera.lineart.crease_threshold = 0.0

# ---- collection membership
col_collection_1.objects.link(ob_21)
col_collection_1.objects.link(ob_22)
col_collection_1.objects.link(ob_20)
col_collection_1.objects.link(ob_10)
col_collection_1.objects.link(ob_12)
col_collection_1.objects.link(ob_11)
col_collection_1.objects.link(ob_cube_016)
col_collection_1.objects.link(ob_cube_015)
col_collection_1.objects.link(ob_cube_017)
col_collection_1.objects.link(ob_cube_014)
col_collection_1.objects.link(ob_cube_012)
col_collection_1.objects.link(ob_cube_013)
col_collection_1.objects.link(ob_cube_010)
col_collection_1.objects.link(ob_sun)
col_collection_1.objects.link(ob_cube_011)
col_collection_1.objects.link(ob_01)
col_collection_1.objects.link(ob_02)
col_collection_1.objects.link(ob_00)
col_collection_1.objects.link(ob_camera)

# ---- scene / render settings (as saved in the file)
scene.camera = ob_camera
scene.frame_start = 1; scene.frame_end = 250; scene.frame_set(10)
scene.render.engine = 'CYCLES'
scene.render.image_settings.color_mode = 'RGB'
scene.render.image_settings.compression = 90
scene.render.resolution_percentage = 50
scene.render.dither_intensity = 0.0
scene.cycles.use_denoising = False
scene.cycles.samples = 10
scene.cycles.sampling_pattern = 'TABULATED_SOBOL'
scene.cycles.light_sampling_threshold = 0.0
scene.cycles.use_adaptive_sampling = False
scene.cycles.use_light_tree = False
scene.cycles.blur_glossy = 0.0
scene.cycles.volume_bounces = 1
scene.cycles.pixel_filter_type = 'GAUSSIAN'
scene.cycles.sample_clamp_indirect = 0.0
scene.view_settings.view_transform = 'Standard'
bpy.context.view_layer.update()
